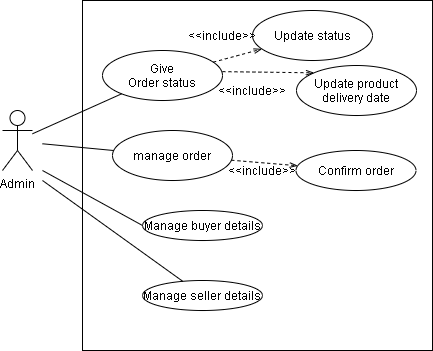

The diagram above was exported from draw.io. Its source (the exported page's mxGraphModel, read from the mxfile embedded in the PNG):
<mxGraphModel dx="596" dy="353" grid="1" gridSize="10" guides="1" tooltips="1" connect="1" arrows="1" fold="1" page="1" pageScale="1" pageWidth="827" pageHeight="1169" math="0" shadow="0">
  <root>
    <mxCell id="WIyWlLk6GJQsqaUBKTNV-0" />
    <mxCell id="WIyWlLk6GJQsqaUBKTNV-1" parent="WIyWlLk6GJQsqaUBKTNV-0" />
    <mxCell id="1vg6KHqiFF5rEnMqrhm9-1" value="" style="whiteSpace=wrap;html=1;aspect=fixed;" vertex="1" parent="WIyWlLk6GJQsqaUBKTNV-1">
      <mxGeometry x="140" y="110" width="350" height="350" as="geometry" />
    </mxCell>
    <mxCell id="1vg6KHqiFF5rEnMqrhm9-4" value="Give&lt;br&gt;Order status" style="ellipse;whiteSpace=wrap;html=1;" vertex="1" parent="WIyWlLk6GJQsqaUBKTNV-1">
      <mxGeometry x="160" y="160" width="120" height="50" as="geometry" />
    </mxCell>
    <mxCell id="1vg6KHqiFF5rEnMqrhm9-5" value="Update status" style="ellipse;whiteSpace=wrap;html=1;" vertex="1" parent="WIyWlLk6GJQsqaUBKTNV-1">
      <mxGeometry x="310" y="120" width="120" height="50" as="geometry" />
    </mxCell>
    <mxCell id="1vg6KHqiFF5rEnMqrhm9-6" value="Update product&lt;br&gt;delivery date" style="ellipse;whiteSpace=wrap;html=1;" vertex="1" parent="WIyWlLk6GJQsqaUBKTNV-1">
      <mxGeometry x="354" y="175" width="120" height="50" as="geometry" />
    </mxCell>
    <mxCell id="1vg6KHqiFF5rEnMqrhm9-7" value="manage order" style="ellipse;whiteSpace=wrap;html=1;" vertex="1" parent="WIyWlLk6GJQsqaUBKTNV-1">
      <mxGeometry x="170" y="240" width="120" height="50" as="geometry" />
    </mxCell>
    <mxCell id="1vg6KHqiFF5rEnMqrhm9-9" value="Admin" style="shape=umlActor;verticalLabelPosition=bottom;labelBackgroundColor=#ffffff;verticalAlign=top;html=1;outlineConnect=0;" vertex="1" parent="WIyWlLk6GJQsqaUBKTNV-1">
      <mxGeometry x="60" y="220" width="30" height="60" as="geometry" />
    </mxCell>
    <mxCell id="1vg6KHqiFF5rEnMqrhm9-12" value="" style="endArrow=none;html=1;" edge="1" parent="WIyWlLk6GJQsqaUBKTNV-1" source="1vg6KHqiFF5rEnMqrhm9-9" target="1vg6KHqiFF5rEnMqrhm9-4">
      <mxGeometry width="50" height="50" relative="1" as="geometry">
        <mxPoint x="290" y="290" as="sourcePoint" />
        <mxPoint x="340" y="240" as="targetPoint" />
      </mxGeometry>
    </mxCell>
    <mxCell id="1vg6KHqiFF5rEnMqrhm9-13" value="" style="endArrow=none;html=1;" edge="1" parent="WIyWlLk6GJQsqaUBKTNV-1" target="1vg6KHqiFF5rEnMqrhm9-7">
      <mxGeometry width="50" height="50" relative="1" as="geometry">
        <mxPoint x="100" y="253.27586206896547" as="sourcePoint" />
        <mxPoint x="189.1513279575986" y="213.31147367417987" as="targetPoint" />
      </mxGeometry>
    </mxCell>
    <mxCell id="1vg6KHqiFF5rEnMqrhm9-15" value="" style="endArrow=openThin;html=1;dashed=1;endFill=0;" edge="1" parent="WIyWlLk6GJQsqaUBKTNV-1" source="1vg6KHqiFF5rEnMqrhm9-4" target="1vg6KHqiFF5rEnMqrhm9-5">
      <mxGeometry width="50" height="50" relative="1" as="geometry">
        <mxPoint x="290" y="290" as="sourcePoint" />
        <mxPoint x="340" y="240" as="targetPoint" />
      </mxGeometry>
    </mxCell>
    <mxCell id="1vg6KHqiFF5rEnMqrhm9-16" value="" style="endArrow=openThin;html=1;dashed=1;endFill=0;entryX=0;entryY=0;entryDx=0;entryDy=0;" edge="1" parent="WIyWlLk6GJQsqaUBKTNV-1" target="1vg6KHqiFF5rEnMqrhm9-6">
      <mxGeometry width="50" height="50" relative="1" as="geometry">
        <mxPoint x="279.9230176602714" y="181.13249509436912" as="sourcePoint" />
        <mxPoint x="320.5162688892415" y="169.13820888878809" as="targetPoint" />
      </mxGeometry>
    </mxCell>
    <mxCell id="1vg6KHqiFF5rEnMqrhm9-17" value="&amp;lt;&amp;lt;include&amp;gt;&amp;gt;" style="text;html=1;strokeColor=none;fillColor=none;align=center;verticalAlign=middle;whiteSpace=wrap;rounded=0;" vertex="1" parent="WIyWlLk6GJQsqaUBKTNV-1">
      <mxGeometry x="260" y="135" width="40" height="20" as="geometry" />
    </mxCell>
    <mxCell id="1vg6KHqiFF5rEnMqrhm9-20" value="&amp;lt;&amp;lt;include&amp;gt;&amp;gt;" style="text;html=1;strokeColor=none;fillColor=none;align=center;verticalAlign=middle;whiteSpace=wrap;rounded=0;" vertex="1" parent="WIyWlLk6GJQsqaUBKTNV-1">
      <mxGeometry x="290" y="190" width="40" height="20" as="geometry" />
    </mxCell>
    <mxCell id="1vg6KHqiFF5rEnMqrhm9-29" value="Confirm order" style="ellipse;whiteSpace=wrap;html=1;" vertex="1" parent="WIyWlLk6GJQsqaUBKTNV-1">
      <mxGeometry x="353.5" y="260" width="120" height="40" as="geometry" />
    </mxCell>
    <mxCell id="1vg6KHqiFF5rEnMqrhm9-30" value="" style="endArrow=openThin;html=1;endFill=0;dashed=1;" edge="1" parent="WIyWlLk6GJQsqaUBKTNV-1" source="1vg6KHqiFF5rEnMqrhm9-7" target="1vg6KHqiFF5rEnMqrhm9-29">
      <mxGeometry width="50" height="50" relative="1" as="geometry">
        <mxPoint x="290" y="300" as="sourcePoint" />
        <mxPoint x="340" y="250" as="targetPoint" />
      </mxGeometry>
    </mxCell>
    <mxCell id="1vg6KHqiFF5rEnMqrhm9-31" value="&amp;lt;&amp;lt;include&amp;gt;&amp;gt;" style="text;html=1;strokeColor=none;fillColor=none;align=center;verticalAlign=middle;whiteSpace=wrap;rounded=0;" vertex="1" parent="WIyWlLk6GJQsqaUBKTNV-1">
      <mxGeometry x="300" y="270" width="40" height="20" as="geometry" />
    </mxCell>
    <mxCell id="1vg6KHqiFF5rEnMqrhm9-32" value="Manage buyer details" style="ellipse;whiteSpace=wrap;html=1;" vertex="1" parent="WIyWlLk6GJQsqaUBKTNV-1">
      <mxGeometry x="200" y="320" width="120" height="30" as="geometry" />
    </mxCell>
    <mxCell id="1vg6KHqiFF5rEnMqrhm9-33" value="Manage seller details" style="ellipse;whiteSpace=wrap;html=1;" vertex="1" parent="WIyWlLk6GJQsqaUBKTNV-1">
      <mxGeometry x="200" y="390" width="120" height="30" as="geometry" />
    </mxCell>
    <mxCell id="1vg6KHqiFF5rEnMqrhm9-34" value="" style="endArrow=none;html=1;exitX=0;exitY=0.5;exitDx=0;exitDy=0;" edge="1" parent="WIyWlLk6GJQsqaUBKTNV-1" source="1vg6KHqiFF5rEnMqrhm9-32">
      <mxGeometry width="50" height="50" relative="1" as="geometry">
        <mxPoint x="290" y="330" as="sourcePoint" />
        <mxPoint x="100" y="280" as="targetPoint" />
      </mxGeometry>
    </mxCell>
    <mxCell id="1vg6KHqiFF5rEnMqrhm9-35" value="" style="endArrow=none;html=1;" edge="1" parent="WIyWlLk6GJQsqaUBKTNV-1" source="1vg6KHqiFF5rEnMqrhm9-33">
      <mxGeometry width="50" height="50" relative="1" as="geometry">
        <mxPoint x="210" y="385" as="sourcePoint" />
        <mxPoint x="100" y="290" as="targetPoint" />
      </mxGeometry>
    </mxCell>
  </root>
</mxGraphModel>